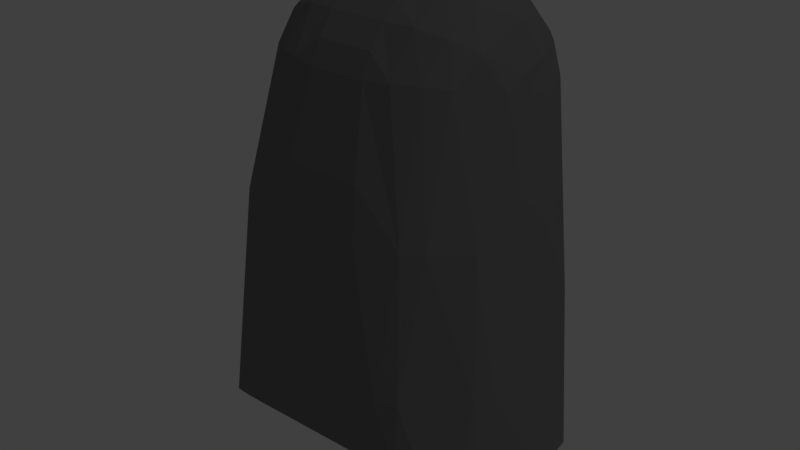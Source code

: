 # Source: F1_2.blend  (saved by Blender 2.79.0; exported with 4.5.12 LTS)
import bpy
from mathutils import Matrix  # noqa: F401  (used for matrix-valued properties, if any)

bpy.ops.wm.read_factory_settings(use_empty=True)
scene = bpy.context.scene
scene.name = 'Scene'

# ---- collections
col_collection_1 = bpy.data.collections.new('Collection 1'); scene.collection.children.link(col_collection_1)

# ---- materials (node trees are filled in below, after node groups)
mat_black_spec = bpy.data.materials.new('black_spec')
mat_black_spec.alpha_threshold = 0.0
mat_black_spec.use_transparent_shadow = False
mat_black_spec.diffuse_color = (0.2044, 0.2044, 0.2044, 1.0)
mat_black_spec.specular_color = (0.1829, 0.1829, 0.1829)
mat_black_spec.roughness = 0.5

# ---- material node trees

# ---- world
world_world = bpy.data.worlds.new('World'); scene.world = world_world
world_world.color = (0.05088, 0.05088, 0.05088)
world_world.use_sun_shadow = False
world_world.sun_shadow_jitter_overblur = 0.0
world_world.cycles.sampling_method = 'MANUAL'

# ---- cameras
cam_camera = bpy.data.cameras.new('Camera')
cam_camera.clip_end = 100.0
cam_camera.lens = 35.0
cam_camera.sensor_width = 32.0
cam_camera.sensor_height = 18.0
cam_camera.dof.focus_distance = 0.0
cam_camera.dof.aperture_fstop = 128.0
cam_camera.dof.aperture_blades = 6

# ---- lights
light_lamp = bpy.data.lights.new('Lamp', 'POINT')
light_lamp.transmission_factor = 0.0
light_lamp.cutoff_distance = 30.0
light_lamp.energy = 100.0
light_lamp.shadow_buffer_clip_start = 1.001
light_lamp.shadow_soft_size = 0.1
light_lamp.shadow_maximum_resolution = 0.006
light_lamp.use_absolute_resolution = True

# ---- meshes
me_distal_001 = bpy.data.meshes.new('distal_001')
me_distal_001.from_pydata([(-1.571, -4.818, 25.38), (-2.077, -6.044, 20.89), (1.571, -4.818, 25.38), (2.077, -6.044, 20.89), (-2.354, -6.592, 18.02), (2.354, -6.592, 18.02), (-2.967, -7.477, 10.47), (2.967, -7.477, 10.47), (-3.479, -7.566, 7.05), (3.184, -7.594, 7.077), (-1.534, 4.066, 28.68), (-1.539, 1.803, 29.48), (1.534, 4.066, 28.68), (1.539, 1.803, 29.48), (-1.525, 0.1397, 29.53), (1.525, 0.1397, 29.53), (-1.528, -1.183, 29.2), (1.528, -1.183, 29.2), (-1.535, -2.398, 28.59), (1.535, -2.398, 28.59), (-1.544, -3.362, 27.78), (1.544, -3.362, 27.78), (-1.557, -4.263, 26.62), (1.557, -4.263, 26.62), (8.834, 0.2737, 4.547), (8.621, -2.091, 8.258), (8.429, 1.405, 10.99), (8.789, 2.275, 4.031), (8.321, -1.901, 12.36), (7.828, 1.405, 17.65), (7.826, -1.191, 17.61), (7.518, -0.64, 20.47), (7.043, 1.405, 24.3), (7.023, 0.4285, 24.45), (-4.301, 4.066, 27.78), (-3.13, 4.066, 28.4), (-3.431, 6.905, 2.271), (-2.746, 6.905, 12.94), (-3.172, 6.905, 7.291), (-2.334, 6.905, 17.31), (8.784, -2.941, 3.751), (7.26, -3.544, 17.98), (6.822, 0.4974, 25.52), (8.317, -3.238, 10.64), (6.792, -0.8969, 24.84), (7.909, -4.397, 10.67), (8.539, -3.87, 3.354), (5.352, -3.21, 25.38), (5.74, -5.417, 18.16), (7.729, -5.318, 4.801), (6.652, -6.402, 5.886), (4.236, -4.047, 25.49), (5.349, -6.961, 10.62), (4.71, -6.066, 18.17), (5.323, -7.169, 6.653), (2.948, -4.595, 25.49), (4.193, -7.37, 10.55), (6.629, 2.071, 25.87), (6.87, 2.779, 24.28), (5.703, 1.444, 27.62), (6.363, 4.066, 24.21), (5.647, 4.384, 25.89), (5.787, -1.644, 26.66), (5.404, 3.24, 27.32), (5.806, 4.894, 24.13), (4.516, 1.627, 28.64), (4.527, -0.5801, 28.47), (4.595, -2.501, 27.34), (5.13, 4.823, 26.14), (4.301, 4.066, 27.78), (5.11, 5.606, 24.04), (3.13, 4.066, 28.4), (2.31, 1.798, 29.45), (3.091, -0.8464, 29.08), (3.138, -3.093, 27.73), (2.746, 6.905, 12.94), (2.334, 6.905, 17.31), (3.344, 6.802, 17.85), (4.498, 6.329, 20.04), (4.849, 6.487, 13.12), (5.433, 6.515, 3.091), (3.431, 6.905, 2.271), (3.172, 6.905, 7.291), (6.643, 5.834, 3.474), (6.626, 5.294, 13.28), (7.57, 4.979, 3.328), (7.814, 3.51, 13.38), (8.331, 3.803, 3.526), (6.637, -5.114, 4.597), (5.137, -5.398, 4.881), (-5.137, -5.398, 4.881), (-1.239, 4.066, 17.14), (-3.717, 4.066, 18.22), (1.239, 4.066, 17.14), (3.717, 4.066, 18.22), (-4.387, 4.066, 19.54), (4.387, 4.066, 19.54), (-4.944, 4.066, 22.3), (4.944, 4.066, 22.3), (-5.13, 4.066, 24.88), (5.13, 4.066, 24.88), (5.137, 5.656, 4.392), (-5.137, 5.656, 4.392), (5.137, 2.824, 6.487), (-5.137, 2.824, 6.487), (5.137, -0.6515, 7.057), (-5.137, -0.6515, 7.057), (5.137, -4.004, 5.978), (-5.137, -4.004, 5.978), (7.258, 2.833, 5.517), (7.258, -1.976, 5.927), (-7.258, -1.976, 5.927), (-7.258, 2.833, 5.517), (-8.834, 0.2737, 4.547), (-3.344, 6.802, 17.85), (-6.637, -5.114, 4.597), (-8.429, 1.405, 10.99), (-8.331, 3.803, 3.526), (-7.814, 3.51, 13.38), (-4.498, 6.329, 20.04), (-7.57, 4.979, 3.328), (-6.626, 5.294, 13.28), (-6.643, 5.834, 3.474), (-5.433, 6.515, 3.091), (-4.849, 6.487, 13.12), (-3.138, -3.093, 27.73), (-3.091, -0.8464, 29.08), (-2.31, 1.798, 29.45), (-5.11, 5.606, 24.04), (-5.13, 4.823, 26.14), (-4.595, -2.501, 27.34), (-4.527, -0.5801, 28.47), (-4.516, 1.627, 28.64), (-5.806, 4.894, 24.13), (-5.404, 3.24, 27.32), (-5.787, -1.644, 26.66), (-5.703, 1.444, 27.62), (-5.647, 4.384, 25.89), (-6.363, 4.066, 24.21), (-6.87, 2.779, 24.28), (-6.629, 2.071, 25.87), (-4.193, -7.37, 10.55), (-2.948, -4.595, 25.49), (-5.323, -7.169, 6.653), (-4.71, -6.066, 18.17), (-5.349, -6.961, 10.62), (-4.236, -4.047, 25.49), (-6.652, -6.402, 5.886), (-7.729, -5.318, 4.801), (-5.74, -5.417, 18.16), (-5.352, -3.21, 25.38), (-8.539, -3.87, 3.354), (-7.909, -4.397, 10.67), (-6.792, -0.8969, 24.84), (-8.317, -3.238, 10.64), (-6.822, 0.4974, 25.52), (-8.321, -1.901, 12.36), (-7.26, -3.544, 17.98), (-8.784, -2.941, 3.751), (-7.023, 0.4285, 24.45), (-7.043, 1.405, 24.3), (-7.518, -0.64, 20.47), (-7.826, -1.191, 17.61), (-7.828, 1.405, 17.65), (-8.789, 2.275, 4.031), (-8.621, -2.091, 8.258)], [], [(0, 1, 2), (3, 2, 1), (1, 4, 3), (5, 3, 4), (4, 6, 5), (7, 5, 6), (6, 8, 7), (9, 7, 8), (10, 11, 12), (13, 12, 11), (11, 14, 13), (15, 13, 14), (14, 16, 15), (17, 15, 16), (16, 18, 17), (19, 17, 18), (18, 20, 19), (21, 19, 20), (20, 22, 21), (23, 21, 22), (22, 0, 23), (23, 0, 2), (26, 25, 24), (27, 26, 24), (28, 25, 26), (29, 30, 28), (26, 29, 28), (31, 30, 29), (29, 32, 31), (33, 31, 32), (40, 24, 25), (41, 28, 30), (43, 40, 25), (45, 46, 40), (43, 45, 40), (45, 43, 41), (44, 47, 41), (48, 41, 47), (41, 48, 45), (45, 49, 46), (50, 49, 45), (47, 51, 48), (52, 45, 48), (45, 52, 50), (48, 53, 52), (53, 48, 51), (54, 50, 52), (53, 51, 55), (56, 9, 54), (52, 56, 54), (56, 52, 53), (53, 55, 2), (53, 2, 3), (5, 53, 3), (56, 7, 9), (56, 5, 7), (57, 33, 32), (42, 33, 57), (32, 58, 57), (59, 42, 57), (58, 60, 57), (61, 57, 60), (47, 44, 62), (60, 64, 61), (65, 59, 63), (59, 66, 62), (67, 62, 66), (62, 67, 47), (68, 69, 63), (70, 61, 64), (63, 69, 65), (51, 47, 67), (69, 71, 65), (65, 72, 66), (72, 65, 71), (66, 73, 67), (73, 66, 72), (74, 67, 73), (67, 74, 51), (55, 51, 74), (13, 72, 71), (17, 73, 15), (73, 17, 74), (71, 12, 13), (74, 17, 19), (21, 74, 19), (74, 21, 55), (55, 21, 23), (2, 55, 23), (75, 76, 77), (79, 80, 81), (79, 81, 82), (79, 82, 75), (83, 80, 79), (84, 85, 83), (79, 84, 83), (79, 78, 70), (84, 79, 70), (70, 64, 84), (84, 64, 60), (86, 84, 60), (86, 87, 85), (84, 86, 85), (60, 58, 86), (86, 58, 32), (86, 32, 29), (26, 86, 29), (88, 49, 50), (88, 50, 54), (89, 88, 54), (54, 9, 89), (89, 9, 8), (90, 89, 8), (91, 92, 93), (94, 93, 92), (92, 95, 94), (96, 94, 95), (95, 97, 96), (98, 96, 97), (97, 99, 98), (100, 98, 99), (99, 34, 100), (69, 100, 34), (34, 35, 69), (71, 69, 35), (12, 71, 10), (36, 38, 81), (82, 81, 38), (38, 37, 82), (75, 82, 37), (37, 39, 75), (75, 39, 76), (98, 78, 96), (78, 94, 96), (70, 78, 98), (98, 100, 70), (93, 94, 76), (101, 103, 102), (104, 102, 103), (103, 105, 104), (106, 104, 105), (105, 107, 106), (108, 106, 107), (107, 89, 108), (90, 108, 89), (109, 85, 87), (110, 109, 24), (80, 83, 101), (101, 81, 80), (83, 85, 109), (101, 83, 109), (101, 109, 103), (105, 103, 109), (105, 109, 110), (110, 107, 105), (110, 88, 107), (89, 107, 88), (109, 87, 27), (24, 109, 27), (110, 24, 40), (110, 40, 46), (10, 71, 35), (59, 65, 66), (33, 42, 44), (31, 33, 44), (31, 44, 41), (30, 31, 41), (28, 41, 43), (28, 43, 25), (68, 70, 100), (68, 100, 69), (61, 70, 68), (61, 68, 63), (57, 61, 63), (57, 63, 59), (5, 56, 53), (15, 73, 72), (13, 15, 72), (26, 87, 86), (26, 27, 87), (116, 117, 164), (116, 118, 117), (11, 127, 14), (14, 127, 126), (4, 144, 141), (140, 136, 134), (140, 134, 137), (137, 134, 129), (137, 129, 128), (129, 34, 99), (129, 99, 128), (156, 154, 157), (162, 157, 161), (161, 157, 153), (161, 153, 159), (159, 153, 155), (136, 131, 132), (111, 151, 158), (111, 158, 113), (113, 164, 112), (112, 164, 117), (90, 115, 108), (111, 108, 115), (111, 106, 108), (106, 111, 112), (106, 112, 104), (102, 104, 112), (102, 112, 122), (122, 112, 120), (102, 123, 36), (123, 102, 122), (111, 113, 112), (112, 117, 120), (91, 39, 92), (114, 92, 39), (97, 128, 99), (128, 97, 119), (119, 95, 114), (92, 114, 95), (97, 95, 119), (143, 90, 8), (90, 143, 115), (115, 143, 147), (115, 147, 148), (116, 163, 118), (118, 163, 160), (118, 160, 139), (138, 118, 139), (121, 120, 118), (118, 120, 117), (118, 138, 121), (121, 138, 133), (128, 121, 133), (121, 128, 124), (124, 128, 119), (124, 122, 121), (121, 122, 120), (122, 124, 123), (124, 37, 38), (124, 38, 36), (124, 36, 123), (37, 114, 39), (0, 22, 142), (142, 22, 20), (125, 142, 20), (20, 18, 125), (125, 18, 16), (35, 11, 10), (126, 125, 16), (16, 14, 126), (11, 35, 127), (142, 125, 146), (130, 146, 125), (125, 126, 130), (126, 127, 131), (131, 130, 126), (127, 35, 132), (132, 131, 127), (34, 132, 35), (146, 130, 150), (134, 132, 34), (128, 133, 137), (129, 134, 34), (135, 150, 130), (130, 131, 135), (136, 135, 131), (132, 134, 136), (138, 137, 133), (150, 135, 153), (137, 138, 140), (139, 140, 138), (136, 140, 155), (160, 140, 139), (155, 140, 159), (140, 160, 159), (141, 6, 4), (141, 8, 6), (4, 1, 144), (1, 0, 144), (144, 0, 142), (141, 144, 145), (145, 143, 141), (141, 143, 8), (144, 142, 146), (143, 145, 147), (144, 146, 149), (149, 145, 144), (152, 147, 145), (145, 149, 152), (150, 149, 146), (147, 152, 148), (152, 151, 148), (157, 152, 149), (149, 150, 157), (153, 157, 150), (152, 157, 154), (154, 158, 152), (152, 158, 151), (156, 165, 154), (154, 165, 158), (157, 162, 156), (158, 165, 113), (159, 160, 161), (163, 161, 160), (161, 163, 162), (116, 156, 163), (163, 156, 162), (156, 116, 165), (164, 113, 116), (116, 113, 165), (91, 93, 39), (93, 76, 39), (77, 76, 94), (77, 94, 78), (46, 88, 110), (46, 49, 88), (115, 148, 151), (111, 115, 151), (135, 155, 153), (135, 136, 155), (42, 59, 62), (42, 62, 44), (75, 77, 79), (77, 78, 79), (119, 114, 124), (37, 124, 114), (81, 101, 102), (36, 81, 102)])
me_distal_001.materials.append(mat_black_spec)
me_distal_001.use_remesh_preserve_volume = False
me_distal_001.use_remesh_preserve_attributes = False
me_distal_001.use_mirror_vertex_groups = False
me_distal_001.update()

# ---- objects
ob_distal = bpy.data.objects.new('distal', me_distal_001)
ob_lamp = bpy.data.objects.new('Lamp', light_lamp)
ob_camera = bpy.data.objects.new('Camera', cam_camera)

# ---- transforms, parenting, visibility, modifiers, constraints
ob_distal.location = (0.0, 0.0, 0.0)
ob_distal.scale = (0.01, 0.01, 0.01)
ob_distal.lineart.crease_threshold = 0.0
ob_lamp.location = (4.076, 1.005, 5.904)
ob_lamp.rotation_euler = (0.6503, 0.05522, 1.866)
ob_lamp.lineart.crease_threshold = 0.0
ob_camera.location = (7.481, -6.508, 5.344)
ob_camera.rotation_euler = (1.109, 4.011e-09, 0.8149)
ob_camera.lineart.crease_threshold = 0.0

# ---- collection membership
col_collection_1.objects.link(ob_distal)
col_collection_1.objects.link(ob_lamp)
col_collection_1.objects.link(ob_camera)

# ---- scene / render settings (as saved in the file)
scene.frame_start = 1; scene.frame_end = 250; scene.frame_set(1)
scene.render.engine = 'BLENDER_EEVEE_NEXT'
scene.render.resolution_percentage = 50
scene.render.dither_intensity = 0.0
scene.cycles.use_denoising = False
scene.cycles.samples = 128
scene.cycles.sampling_pattern = 'TABULATED_SOBOL'
scene.cycles.use_adaptive_sampling = False
scene.cycles.use_light_tree = False
scene.cycles.blur_glossy = 0.0
scene.cycles.sample_clamp_indirect = 0.0
scene.view_settings.view_transform = 'Standard'
bpy.context.view_layer.update()

# ---- added for rendering (the .blend has no active camera): camera
cam_auto = bpy.data.cameras.new('AutoCamera')
cam_auto.lens = 50.0
cam_auto.sensor_width = 36.0
cam_auto.clip_end = 1000.0
ob_auto_camera = bpy.data.objects.new('AutoCamera', cam_auto)
scene.collection.objects.link(ob_auto_camera)
ob_auto_camera.location = (0.329121, -0.398389, 0.422294)
ob_auto_camera.rotation_euler = (1.09748, -7.21219e-08, 0.694738)
scene.camera = ob_auto_camera
bpy.context.view_layer.update()
